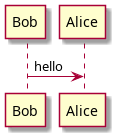

The diagram above was rendered by PlantUML. Its source (embedded in the PNG):
@startuml
!procedure $go()
  Bob -> Alice : hello
!endprocedure

!$wrapper = "$go"

%invoke_procedure($wrapper)
@enduml